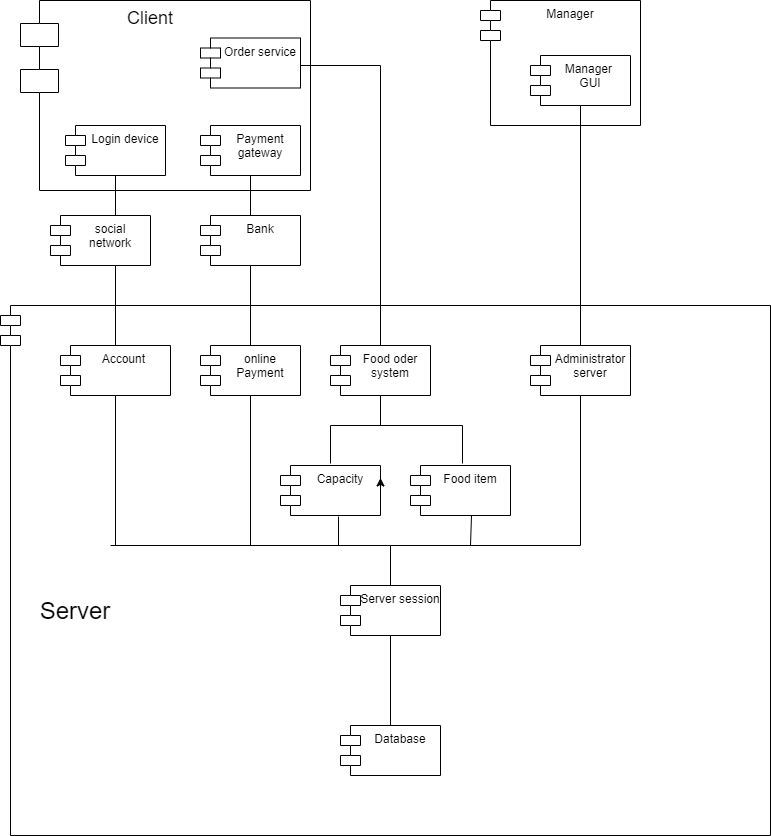

The diagram above was exported from draw.io. Its source (the exported page's mxGraphModel, read from the mxfile embedded in the PNG):
<mxGraphModel dx="1935" dy="492" grid="1" gridSize="10" guides="1" tooltips="1" connect="1" arrows="1" fold="1" page="1" pageScale="1" pageWidth="827" pageHeight="1169" math="0" shadow="0">
  <root>
    <mxCell id="ZpHShOFajBuDHfgnuDTu-0" />
    <mxCell id="ZpHShOFajBuDHfgnuDTu-1" parent="ZpHShOFajBuDHfgnuDTu-0" />
    <mxCell id="p4pLZ08DBSYRhRLSZnQ1-4" value="" style="shape=module;align=left;spacingLeft=20;align=center;verticalAlign=top;" parent="ZpHShOFajBuDHfgnuDTu-1" vertex="1">
      <mxGeometry x="-60" y="320" width="770" height="530" as="geometry" />
    </mxCell>
    <mxCell id="p4pLZ08DBSYRhRLSZnQ1-3" value="" style="shape=module;align=left;spacingLeft=20;align=center;verticalAlign=top;jettyWidth=38;jettyHeight=23;" parent="ZpHShOFajBuDHfgnuDTu-1" vertex="1">
      <mxGeometry x="-40" y="15" width="290" height="190" as="geometry" />
    </mxCell>
    <mxCell id="p4pLZ08DBSYRhRLSZnQ1-10" value="online&#10;Payment" style="shape=module;align=left;spacingLeft=20;align=center;verticalAlign=top;rotation=0;" parent="ZpHShOFajBuDHfgnuDTu-1" vertex="1">
      <mxGeometry x="140" y="360" width="100" height="50" as="geometry" />
    </mxCell>
    <mxCell id="p4pLZ08DBSYRhRLSZnQ1-11" value="Food oder &#10;system" style="shape=module;align=left;spacingLeft=20;align=center;verticalAlign=top;" parent="ZpHShOFajBuDHfgnuDTu-1" vertex="1">
      <mxGeometry x="270" y="360" width="100" height="50" as="geometry" />
    </mxCell>
    <mxCell id="p4pLZ08DBSYRhRLSZnQ1-13" value="Food item" style="shape=module;align=left;spacingLeft=20;align=center;verticalAlign=top;" parent="ZpHShOFajBuDHfgnuDTu-1" vertex="1">
      <mxGeometry x="350" y="480" width="100" height="50" as="geometry" />
    </mxCell>
    <mxCell id="p4pLZ08DBSYRhRLSZnQ1-14" value="Administrator&#10;server" style="shape=module;align=left;spacingLeft=20;align=center;verticalAlign=top;" parent="ZpHShOFajBuDHfgnuDTu-1" vertex="1">
      <mxGeometry x="470" y="360" width="100" height="50" as="geometry" />
    </mxCell>
    <mxCell id="SZkqmplUnx05xbsVDH0i-0" value="Capacity" style="shape=module;align=left;spacingLeft=20;align=center;verticalAlign=top;" parent="ZpHShOFajBuDHfgnuDTu-1" vertex="1">
      <mxGeometry x="220" y="480" width="100" height="50" as="geometry" />
    </mxCell>
    <mxCell id="SZkqmplUnx05xbsVDH0i-13" value="Database" style="shape=module;align=left;spacingLeft=20;align=center;verticalAlign=top;" parent="ZpHShOFajBuDHfgnuDTu-1" vertex="1">
      <mxGeometry x="280" y="740" width="100" height="50" as="geometry" />
    </mxCell>
    <mxCell id="w4zJAgt4Hvd7BCyWZ9h1-1" value="Manager" style="shape=module;align=left;spacingLeft=20;align=center;verticalAlign=top;" vertex="1" parent="ZpHShOFajBuDHfgnuDTu-1">
      <mxGeometry x="420" y="15" width="160" height="125" as="geometry" />
    </mxCell>
    <mxCell id="w4zJAgt4Hvd7BCyWZ9h1-2" value="Payment&#10;gateway" style="shape=module;align=left;spacingLeft=20;align=center;verticalAlign=top;" vertex="1" parent="ZpHShOFajBuDHfgnuDTu-1">
      <mxGeometry x="140" y="140" width="100" height="50" as="geometry" />
    </mxCell>
    <mxCell id="w4zJAgt4Hvd7BCyWZ9h1-4" value="" style="endArrow=none;html=1;rounded=0;exitX=0.5;exitY=0;exitDx=0;exitDy=0;startArrow=none;" edge="1" parent="ZpHShOFajBuDHfgnuDTu-1" source="w4zJAgt4Hvd7BCyWZ9h1-6" target="w4zJAgt4Hvd7BCyWZ9h1-2">
      <mxGeometry width="50" height="50" relative="1" as="geometry">
        <mxPoint x="390" y="280" as="sourcePoint" />
        <mxPoint x="440" y="230" as="targetPoint" />
      </mxGeometry>
    </mxCell>
    <mxCell id="w4zJAgt4Hvd7BCyWZ9h1-5" value="Login device" style="shape=module;align=left;spacingLeft=20;align=center;verticalAlign=top;" vertex="1" parent="ZpHShOFajBuDHfgnuDTu-1">
      <mxGeometry x="5" y="140" width="100" height="50" as="geometry" />
    </mxCell>
    <mxCell id="w4zJAgt4Hvd7BCyWZ9h1-7" value="Account " style="shape=module;align=left;spacingLeft=20;align=center;verticalAlign=top;" vertex="1" parent="ZpHShOFajBuDHfgnuDTu-1">
      <mxGeometry y="360" width="110" height="50" as="geometry" />
    </mxCell>
    <mxCell id="w4zJAgt4Hvd7BCyWZ9h1-8" value="" style="endArrow=none;html=1;rounded=0;entryX=0.5;entryY=1;entryDx=0;entryDy=0;" edge="1" parent="ZpHShOFajBuDHfgnuDTu-1" source="w4zJAgt4Hvd7BCyWZ9h1-7" target="w4zJAgt4Hvd7BCyWZ9h1-5">
      <mxGeometry width="50" height="50" relative="1" as="geometry">
        <mxPoint x="390" y="360" as="sourcePoint" />
        <mxPoint x="440" y="310" as="targetPoint" />
      </mxGeometry>
    </mxCell>
    <mxCell id="w4zJAgt4Hvd7BCyWZ9h1-9" value="social &#10;network" style="shape=module;align=left;spacingLeft=20;align=center;verticalAlign=top;" vertex="1" parent="ZpHShOFajBuDHfgnuDTu-1">
      <mxGeometry x="-10" y="230" width="100" height="50" as="geometry" />
    </mxCell>
    <mxCell id="w4zJAgt4Hvd7BCyWZ9h1-6" value="Bank" style="shape=module;align=left;spacingLeft=20;align=center;verticalAlign=top;" vertex="1" parent="ZpHShOFajBuDHfgnuDTu-1">
      <mxGeometry x="140" y="230" width="100" height="50" as="geometry" />
    </mxCell>
    <mxCell id="w4zJAgt4Hvd7BCyWZ9h1-10" value="" style="endArrow=none;html=1;rounded=0;exitX=0.5;exitY=0;exitDx=0;exitDy=0;" edge="1" parent="ZpHShOFajBuDHfgnuDTu-1" source="p4pLZ08DBSYRhRLSZnQ1-10" target="w4zJAgt4Hvd7BCyWZ9h1-6">
      <mxGeometry width="50" height="50" relative="1" as="geometry">
        <mxPoint x="190" y="440" as="sourcePoint" />
        <mxPoint x="190" y="195" as="targetPoint" />
      </mxGeometry>
    </mxCell>
    <mxCell id="w4zJAgt4Hvd7BCyWZ9h1-11" value="Order service" style="shape=module;align=left;spacingLeft=20;align=center;verticalAlign=top;" vertex="1" parent="ZpHShOFajBuDHfgnuDTu-1">
      <mxGeometry x="140" y="52.5" width="100" height="50" as="geometry" />
    </mxCell>
    <mxCell id="w4zJAgt4Hvd7BCyWZ9h1-12" value="" style="endArrow=none;html=1;rounded=0;" edge="1" parent="ZpHShOFajBuDHfgnuDTu-1" target="p4pLZ08DBSYRhRLSZnQ1-11">
      <mxGeometry width="50" height="50" relative="1" as="geometry">
        <mxPoint x="240" y="80" as="sourcePoint" />
        <mxPoint x="440" y="230" as="targetPoint" />
        <Array as="points">
          <mxPoint x="320" y="80" />
        </Array>
      </mxGeometry>
    </mxCell>
    <mxCell id="w4zJAgt4Hvd7BCyWZ9h1-14" value="Manager &#10;GUI" style="shape=module;align=left;spacingLeft=20;align=center;verticalAlign=top;" vertex="1" parent="ZpHShOFajBuDHfgnuDTu-1">
      <mxGeometry x="470" y="70" width="100" height="50" as="geometry" />
    </mxCell>
    <mxCell id="w4zJAgt4Hvd7BCyWZ9h1-15" value="" style="endArrow=none;html=1;rounded=0;entryX=0.5;entryY=1;entryDx=0;entryDy=0;" edge="1" parent="ZpHShOFajBuDHfgnuDTu-1" source="p4pLZ08DBSYRhRLSZnQ1-14" target="w4zJAgt4Hvd7BCyWZ9h1-14">
      <mxGeometry width="50" height="50" relative="1" as="geometry">
        <mxPoint x="390" y="280" as="sourcePoint" />
        <mxPoint x="440" y="230" as="targetPoint" />
      </mxGeometry>
    </mxCell>
    <mxCell id="w4zJAgt4Hvd7BCyWZ9h1-16" style="edgeStyle=orthogonalEdgeStyle;rounded=0;orthogonalLoop=1;jettySize=auto;html=1;exitX=1;exitY=0.5;exitDx=0;exitDy=0;entryX=1;entryY=0.25;entryDx=0;entryDy=0;" edge="1" parent="ZpHShOFajBuDHfgnuDTu-1" source="SZkqmplUnx05xbsVDH0i-0" target="SZkqmplUnx05xbsVDH0i-0">
      <mxGeometry relative="1" as="geometry" />
    </mxCell>
    <mxCell id="w4zJAgt4Hvd7BCyWZ9h1-18" value="Server session" style="shape=module;align=left;spacingLeft=20;align=center;verticalAlign=top;" vertex="1" parent="ZpHShOFajBuDHfgnuDTu-1">
      <mxGeometry x="280" y="600" width="100" height="50" as="geometry" />
    </mxCell>
    <mxCell id="w4zJAgt4Hvd7BCyWZ9h1-19" value="" style="endArrow=none;html=1;rounded=0;" edge="1" parent="ZpHShOFajBuDHfgnuDTu-1">
      <mxGeometry width="50" height="50" relative="1" as="geometry">
        <mxPoint x="50" y="560" as="sourcePoint" />
        <mxPoint x="520" y="560" as="targetPoint" />
      </mxGeometry>
    </mxCell>
    <mxCell id="w4zJAgt4Hvd7BCyWZ9h1-20" value="" style="endArrow=none;html=1;rounded=0;" edge="1" parent="ZpHShOFajBuDHfgnuDTu-1" target="p4pLZ08DBSYRhRLSZnQ1-11">
      <mxGeometry width="50" height="50" relative="1" as="geometry">
        <mxPoint x="320" y="440" as="sourcePoint" />
        <mxPoint x="450" y="550" as="targetPoint" />
      </mxGeometry>
    </mxCell>
    <mxCell id="w4zJAgt4Hvd7BCyWZ9h1-21" value="" style="endArrow=none;html=1;rounded=0;" edge="1" parent="ZpHShOFajBuDHfgnuDTu-1">
      <mxGeometry width="50" height="50" relative="1" as="geometry">
        <mxPoint x="270" y="478" as="sourcePoint" />
        <mxPoint x="402" y="478" as="targetPoint" />
        <Array as="points">
          <mxPoint x="270" y="440" />
          <mxPoint x="402" y="440" />
        </Array>
      </mxGeometry>
    </mxCell>
    <mxCell id="w4zJAgt4Hvd7BCyWZ9h1-22" value="" style="endArrow=none;html=1;rounded=0;exitX=0.61;exitY=1;exitDx=0;exitDy=0;exitPerimeter=0;entryX=0.58;entryY=1.02;entryDx=0;entryDy=0;entryPerimeter=0;" edge="1" parent="ZpHShOFajBuDHfgnuDTu-1" source="p4pLZ08DBSYRhRLSZnQ1-13" target="SZkqmplUnx05xbsVDH0i-0">
      <mxGeometry width="50" height="50" relative="1" as="geometry">
        <mxPoint x="420" y="620" as="sourcePoint" />
        <mxPoint x="280" y="540" as="targetPoint" />
        <Array as="points">
          <mxPoint x="410" y="560" />
          <mxPoint x="330" y="560" />
          <mxPoint x="278" y="560" />
        </Array>
      </mxGeometry>
    </mxCell>
    <mxCell id="w4zJAgt4Hvd7BCyWZ9h1-24" value="" style="endArrow=none;html=1;rounded=0;" edge="1" parent="ZpHShOFajBuDHfgnuDTu-1" source="w4zJAgt4Hvd7BCyWZ9h1-18">
      <mxGeometry width="50" height="50" relative="1" as="geometry">
        <mxPoint x="430" y="630" as="sourcePoint" />
        <mxPoint x="330" y="560" as="targetPoint" />
      </mxGeometry>
    </mxCell>
    <mxCell id="w4zJAgt4Hvd7BCyWZ9h1-25" value="" style="endArrow=none;html=1;rounded=0;entryX=0.5;entryY=1;entryDx=0;entryDy=0;" edge="1" parent="ZpHShOFajBuDHfgnuDTu-1" target="w4zJAgt4Hvd7BCyWZ9h1-7">
      <mxGeometry width="50" height="50" relative="1" as="geometry">
        <mxPoint x="55" y="560" as="sourcePoint" />
        <mxPoint x="490" y="590" as="targetPoint" />
      </mxGeometry>
    </mxCell>
    <mxCell id="w4zJAgt4Hvd7BCyWZ9h1-26" value="" style="endArrow=none;html=1;rounded=0;entryX=0.5;entryY=1;entryDx=0;entryDy=0;" edge="1" parent="ZpHShOFajBuDHfgnuDTu-1" target="p4pLZ08DBSYRhRLSZnQ1-10">
      <mxGeometry width="50" height="50" relative="1" as="geometry">
        <mxPoint x="190" y="560" as="sourcePoint" />
        <mxPoint x="500" y="600" as="targetPoint" />
      </mxGeometry>
    </mxCell>
    <mxCell id="w4zJAgt4Hvd7BCyWZ9h1-27" value="" style="endArrow=none;html=1;rounded=0;entryX=0.5;entryY=1;entryDx=0;entryDy=0;" edge="1" parent="ZpHShOFajBuDHfgnuDTu-1" target="p4pLZ08DBSYRhRLSZnQ1-14">
      <mxGeometry width="50" height="50" relative="1" as="geometry">
        <mxPoint x="520" y="560" as="sourcePoint" />
        <mxPoint x="440" y="550" as="targetPoint" />
      </mxGeometry>
    </mxCell>
    <mxCell id="w4zJAgt4Hvd7BCyWZ9h1-28" value="" style="endArrow=none;html=1;rounded=0;" edge="1" parent="ZpHShOFajBuDHfgnuDTu-1" source="SZkqmplUnx05xbsVDH0i-13" target="w4zJAgt4Hvd7BCyWZ9h1-18">
      <mxGeometry width="50" height="50" relative="1" as="geometry">
        <mxPoint x="390" y="840" as="sourcePoint" />
        <mxPoint x="440" y="790" as="targetPoint" />
      </mxGeometry>
    </mxCell>
    <mxCell id="w4zJAgt4Hvd7BCyWZ9h1-29" value="&lt;font style=&quot;font-size: 24px&quot;&gt;Server&lt;/font&gt;" style="text;html=1;strokeColor=none;fillColor=none;align=center;verticalAlign=middle;whiteSpace=wrap;rounded=0;" vertex="1" parent="ZpHShOFajBuDHfgnuDTu-1">
      <mxGeometry x="-30" y="600" width="90" height="50" as="geometry" />
    </mxCell>
    <mxCell id="w4zJAgt4Hvd7BCyWZ9h1-30" value="&lt;font style=&quot;font-size: 18px&quot;&gt;Client&lt;/font&gt;" style="text;html=1;strokeColor=none;fillColor=none;align=center;verticalAlign=middle;whiteSpace=wrap;rounded=0;fontSize=24;" vertex="1" parent="ZpHShOFajBuDHfgnuDTu-1">
      <mxGeometry x="60" y="15" width="60" height="30" as="geometry" />
    </mxCell>
  </root>
</mxGraphModel>